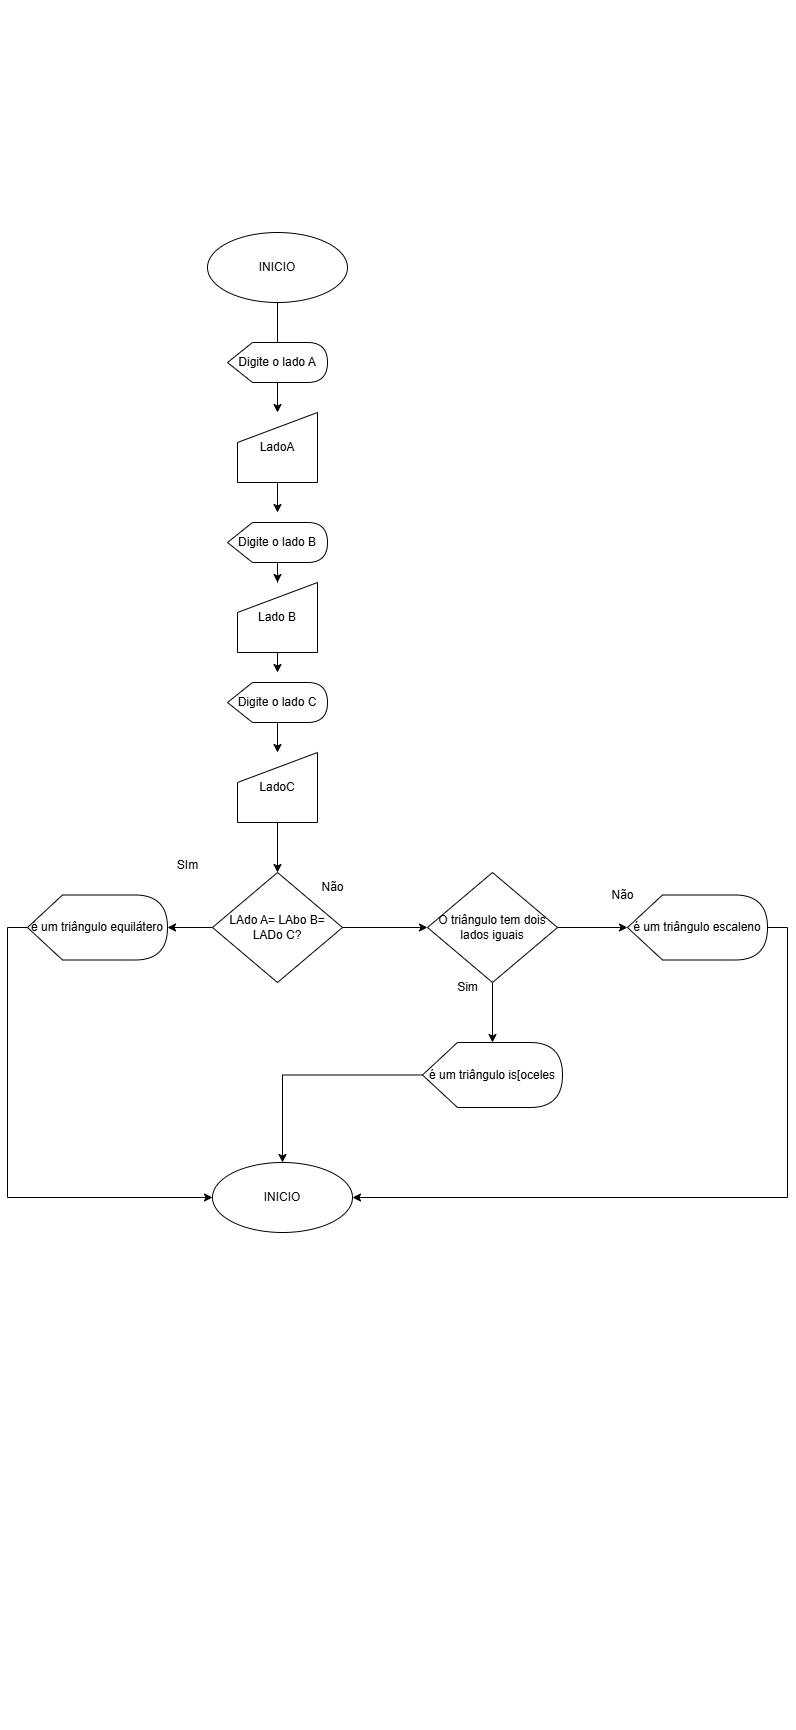

The diagram above was exported from draw.io. Its source (the exported page's mxGraphModel, read from the mxfile embedded in the PNG):
<mxGraphModel dx="1275" dy="1739" grid="1" gridSize="10" guides="1" tooltips="1" connect="1" arrows="1" fold="1" page="1" pageScale="1" pageWidth="827" pageHeight="1169" math="0" shadow="0">
  <root>
    <mxCell id="0" />
    <mxCell id="1" parent="0" />
    <mxCell id="d1mmJS1PCVHZmK48hkZe-15" value="" style="edgeStyle=orthogonalEdgeStyle;rounded=0;orthogonalLoop=1;jettySize=auto;html=1;" parent="1" source="rfKzSu8JKmWtJbTss_zb-1" target="d1mmJS1PCVHZmK48hkZe-2" edge="1">
      <mxGeometry relative="1" as="geometry" />
    </mxCell>
    <mxCell id="rfKzSu8JKmWtJbTss_zb-1" value="INICIO" style="ellipse;whiteSpace=wrap;html=1;" parent="1" vertex="1">
      <mxGeometry x="240" y="20" width="140" height="70" as="geometry" />
    </mxCell>
    <mxCell id="d1mmJS1PCVHZmK48hkZe-1" value="Digite o lado A" style="shape=display;whiteSpace=wrap;html=1;" parent="1" vertex="1">
      <mxGeometry x="260" y="130" width="100" height="40" as="geometry" />
    </mxCell>
    <mxCell id="d1mmJS1PCVHZmK48hkZe-16" value="" style="edgeStyle=orthogonalEdgeStyle;rounded=0;orthogonalLoop=1;jettySize=auto;html=1;" parent="1" source="d1mmJS1PCVHZmK48hkZe-2" edge="1">
      <mxGeometry relative="1" as="geometry">
        <mxPoint x="310" y="300" as="targetPoint" />
      </mxGeometry>
    </mxCell>
    <mxCell id="d1mmJS1PCVHZmK48hkZe-2" value="LadoA" style="shape=manualInput;whiteSpace=wrap;html=1;" parent="1" vertex="1">
      <mxGeometry x="270" y="200" width="80" height="70" as="geometry" />
    </mxCell>
    <mxCell id="d1mmJS1PCVHZmK48hkZe-17" value="" style="edgeStyle=orthogonalEdgeStyle;rounded=0;orthogonalLoop=1;jettySize=auto;html=1;" parent="1" source="d1mmJS1PCVHZmK48hkZe-3" target="d1mmJS1PCVHZmK48hkZe-4" edge="1">
      <mxGeometry relative="1" as="geometry" />
    </mxCell>
    <mxCell id="d1mmJS1PCVHZmK48hkZe-3" value="Digite o lado B" style="shape=display;whiteSpace=wrap;html=1;" parent="1" vertex="1">
      <mxGeometry x="260" y="310" width="100" height="40" as="geometry" />
    </mxCell>
    <mxCell id="d1mmJS1PCVHZmK48hkZe-18" value="" style="edgeStyle=orthogonalEdgeStyle;rounded=0;orthogonalLoop=1;jettySize=auto;html=1;" parent="1" source="d1mmJS1PCVHZmK48hkZe-4" edge="1">
      <mxGeometry relative="1" as="geometry">
        <mxPoint x="310" y="460" as="targetPoint" />
      </mxGeometry>
    </mxCell>
    <mxCell id="d1mmJS1PCVHZmK48hkZe-4" value="Lado B" style="shape=manualInput;whiteSpace=wrap;html=1;" parent="1" vertex="1">
      <mxGeometry x="270" y="370" width="80" height="70" as="geometry" />
    </mxCell>
    <mxCell id="d1mmJS1PCVHZmK48hkZe-19" value="" style="edgeStyle=orthogonalEdgeStyle;rounded=0;orthogonalLoop=1;jettySize=auto;html=1;" parent="1" source="d1mmJS1PCVHZmK48hkZe-5" target="d1mmJS1PCVHZmK48hkZe-6" edge="1">
      <mxGeometry relative="1" as="geometry" />
    </mxCell>
    <mxCell id="d1mmJS1PCVHZmK48hkZe-5" value="Digite o lado C" style="shape=display;whiteSpace=wrap;html=1;" parent="1" vertex="1">
      <mxGeometry x="260" y="470" width="100" height="40" as="geometry" />
    </mxCell>
    <mxCell id="d1mmJS1PCVHZmK48hkZe-20" value="" style="edgeStyle=orthogonalEdgeStyle;rounded=0;orthogonalLoop=1;jettySize=auto;html=1;" parent="1" source="d1mmJS1PCVHZmK48hkZe-6" target="d1mmJS1PCVHZmK48hkZe-7" edge="1">
      <mxGeometry relative="1" as="geometry" />
    </mxCell>
    <mxCell id="d1mmJS1PCVHZmK48hkZe-6" value="LadoC" style="shape=manualInput;whiteSpace=wrap;html=1;" parent="1" vertex="1">
      <mxGeometry x="270" y="540" width="80" height="70" as="geometry" />
    </mxCell>
    <mxCell id="d1mmJS1PCVHZmK48hkZe-21" value="" style="edgeStyle=orthogonalEdgeStyle;rounded=0;orthogonalLoop=1;jettySize=auto;html=1;" parent="1" source="d1mmJS1PCVHZmK48hkZe-7" target="d1mmJS1PCVHZmK48hkZe-8" edge="1">
      <mxGeometry relative="1" as="geometry" />
    </mxCell>
    <mxCell id="d1mmJS1PCVHZmK48hkZe-24" value="" style="edgeStyle=orthogonalEdgeStyle;rounded=0;orthogonalLoop=1;jettySize=auto;html=1;" parent="1" source="d1mmJS1PCVHZmK48hkZe-7" target="d1mmJS1PCVHZmK48hkZe-10" edge="1">
      <mxGeometry relative="1" as="geometry" />
    </mxCell>
    <mxCell id="d1mmJS1PCVHZmK48hkZe-7" value="LAdo A= LAbo B= LADo C?" style="rhombus;whiteSpace=wrap;html=1;" parent="1" vertex="1">
      <mxGeometry x="245" y="660" width="130" height="110" as="geometry" />
    </mxCell>
    <mxCell id="d1mmJS1PCVHZmK48hkZe-22" value="" style="edgeStyle=orthogonalEdgeStyle;rounded=0;orthogonalLoop=1;jettySize=auto;html=1;" parent="1" source="d1mmJS1PCVHZmK48hkZe-8" target="d1mmJS1PCVHZmK48hkZe-9" edge="1">
      <mxGeometry relative="1" as="geometry" />
    </mxCell>
    <mxCell id="d1mmJS1PCVHZmK48hkZe-23" value="" style="edgeStyle=orthogonalEdgeStyle;rounded=0;orthogonalLoop=1;jettySize=auto;html=1;" parent="1" source="d1mmJS1PCVHZmK48hkZe-8" target="d1mmJS1PCVHZmK48hkZe-11" edge="1">
      <mxGeometry relative="1" as="geometry" />
    </mxCell>
    <mxCell id="d1mmJS1PCVHZmK48hkZe-8" value="O triângulo tem dois lados iguais" style="rhombus;whiteSpace=wrap;html=1;" parent="1" vertex="1">
      <mxGeometry x="460" y="660" width="130" height="110" as="geometry" />
    </mxCell>
    <mxCell id="d1mmJS1PCVHZmK48hkZe-28" style="edgeStyle=orthogonalEdgeStyle;rounded=0;orthogonalLoop=1;jettySize=auto;html=1;exitX=1;exitY=0.5;exitDx=0;exitDy=0;exitPerimeter=0;entryX=1;entryY=0.5;entryDx=0;entryDy=0;" parent="1" source="d1mmJS1PCVHZmK48hkZe-9" target="d1mmJS1PCVHZmK48hkZe-12" edge="1">
      <mxGeometry relative="1" as="geometry" />
    </mxCell>
    <mxCell id="d1mmJS1PCVHZmK48hkZe-9" value="é um triângulo escaleno" style="shape=display;whiteSpace=wrap;html=1;" parent="1" vertex="1">
      <mxGeometry x="660" y="682.5" width="140" height="65" as="geometry" />
    </mxCell>
    <mxCell id="d1mmJS1PCVHZmK48hkZe-26" style="edgeStyle=orthogonalEdgeStyle;rounded=0;orthogonalLoop=1;jettySize=auto;html=1;exitX=0;exitY=0.5;exitDx=0;exitDy=0;exitPerimeter=0;entryX=0;entryY=0.5;entryDx=0;entryDy=0;" parent="1" source="d1mmJS1PCVHZmK48hkZe-10" target="d1mmJS1PCVHZmK48hkZe-12" edge="1">
      <mxGeometry relative="1" as="geometry" />
    </mxCell>
    <mxCell id="d1mmJS1PCVHZmK48hkZe-10" value="é um triângulo equilátero" style="shape=display;whiteSpace=wrap;html=1;" parent="1" vertex="1">
      <mxGeometry x="60" y="682.5" width="140" height="65" as="geometry" />
    </mxCell>
    <mxCell id="d1mmJS1PCVHZmK48hkZe-30" style="edgeStyle=orthogonalEdgeStyle;rounded=0;orthogonalLoop=1;jettySize=auto;html=1;exitX=0;exitY=0.5;exitDx=0;exitDy=0;exitPerimeter=0;" parent="1" source="d1mmJS1PCVHZmK48hkZe-11" target="d1mmJS1PCVHZmK48hkZe-12" edge="1">
      <mxGeometry relative="1" as="geometry" />
    </mxCell>
    <mxCell id="d1mmJS1PCVHZmK48hkZe-11" value="é um triângulo is[oceles" style="shape=display;whiteSpace=wrap;html=1;" parent="1" vertex="1">
      <mxGeometry x="455" y="830" width="140" height="65" as="geometry" />
    </mxCell>
    <mxCell id="d1mmJS1PCVHZmK48hkZe-12" value="INICIO" style="ellipse;whiteSpace=wrap;html=1;" parent="1" vertex="1">
      <mxGeometry x="245" y="950" width="140" height="70" as="geometry" />
    </mxCell>
    <mxCell id="d1mmJS1PCVHZmK48hkZe-13" value="SIm" style="text;html=1;align=center;verticalAlign=middle;resizable=0;points=[];autosize=1;strokeColor=none;fillColor=none;" parent="1" vertex="1">
      <mxGeometry x="200" y="638" width="40" height="30" as="geometry" />
    </mxCell>
    <mxCell id="d1mmJS1PCVHZmK48hkZe-14" value="&lt;br&gt;&lt;div&gt;&lt;br&gt;&lt;/div&gt;&lt;div&gt;&lt;br&gt;&lt;/div&gt;&lt;div&gt;&lt;br&gt;&lt;/div&gt;&lt;div&gt;&lt;br&gt;&lt;/div&gt;&lt;div&gt;&lt;br&gt;&lt;/div&gt;&lt;div&gt;&lt;br&gt;&lt;/div&gt;&lt;div&gt;&lt;br&gt;&lt;/div&gt;&lt;div&gt;&lt;br&gt;&lt;/div&gt;&lt;div&gt;&lt;br&gt;&lt;/div&gt;&lt;div&gt;&lt;br&gt;&lt;/div&gt;&lt;div&gt;&lt;br&gt;&lt;/div&gt;&lt;div&gt;&lt;br&gt;&lt;/div&gt;&lt;div&gt;&lt;br&gt;&lt;/div&gt;&lt;div&gt;&lt;br&gt;&lt;/div&gt;&lt;div&gt;&lt;br&gt;&lt;/div&gt;&lt;div&gt;&lt;br&gt;&lt;/div&gt;&lt;div&gt;&lt;br&gt;&lt;/div&gt;&lt;div&gt;&lt;br&gt;&lt;/div&gt;&lt;div&gt;&lt;br&gt;&lt;/div&gt;&lt;div&gt;&lt;br&gt;&lt;/div&gt;&lt;div&gt;&lt;br&gt;&lt;/div&gt;&lt;div&gt;&lt;br&gt;&lt;/div&gt;&lt;div&gt;&lt;br&gt;&lt;/div&gt;&lt;div&gt;&lt;br&gt;&lt;/div&gt;&lt;div&gt;&lt;br&gt;&lt;/div&gt;&lt;div&gt;&lt;br&gt;&lt;/div&gt;&lt;div&gt;&lt;br&gt;&lt;/div&gt;&lt;div&gt;&lt;br&gt;&lt;/div&gt;&lt;div&gt;&lt;br&gt;&lt;/div&gt;&lt;div&gt;&lt;br&gt;&lt;/div&gt;&lt;div&gt;&lt;br&gt;&lt;/div&gt;&lt;div&gt;&lt;br&gt;&lt;/div&gt;&lt;div&gt;&lt;br&gt;&lt;/div&gt;&lt;div&gt;&lt;br&gt;&lt;/div&gt;&lt;div&gt;&lt;br&gt;&lt;/div&gt;&lt;div&gt;&lt;br&gt;&lt;/div&gt;&lt;div&gt;&lt;br&gt;&lt;/div&gt;&lt;div&gt;&lt;br&gt;&lt;/div&gt;&lt;div&gt;&lt;br&gt;&lt;/div&gt;&lt;div&gt;&lt;br&gt;&lt;/div&gt;&lt;div&gt;&lt;br&gt;&lt;/div&gt;&lt;div&gt;&lt;br&gt;&lt;/div&gt;&lt;div&gt;&lt;br&gt;&lt;/div&gt;&lt;div&gt;&lt;br&gt;&lt;/div&gt;&lt;div&gt;&lt;br&gt;&lt;/div&gt;&lt;div&gt;&lt;br&gt;&lt;/div&gt;&lt;div&gt;&lt;br&gt;&lt;/div&gt;&lt;div&gt;&lt;br&gt;&lt;/div&gt;&lt;div&gt;&lt;br&gt;&lt;/div&gt;&lt;div&gt;&lt;br&gt;&lt;/div&gt;&lt;div&gt;&lt;br&gt;&lt;/div&gt;&lt;div&gt;&lt;br&gt;&lt;/div&gt;&lt;div&gt;&lt;br&gt;&lt;/div&gt;&lt;div&gt;&lt;br&gt;&lt;/div&gt;&lt;div&gt;&lt;br&gt;&lt;/div&gt;&lt;div&gt;&lt;br&gt;&lt;/div&gt;&lt;div&gt;&lt;br&gt;&lt;/div&gt;&lt;div&gt;&lt;br&gt;&lt;/div&gt;&lt;div&gt;&lt;br&gt;&lt;/div&gt;&lt;div&gt;&lt;br&gt;&lt;/div&gt;&lt;div&gt;&lt;br&gt;&lt;/div&gt;&lt;div&gt;&lt;br&gt;&lt;/div&gt;&lt;div&gt;&lt;br&gt;&lt;/div&gt;&lt;div&gt;&lt;br&gt;&lt;/div&gt;&lt;div&gt;&lt;br&gt;&lt;/div&gt;&lt;div&gt;&lt;br&gt;&lt;/div&gt;&lt;div&gt;&lt;br&gt;&lt;/div&gt;&lt;div&gt;&lt;br&gt;&lt;/div&gt;&lt;div&gt;&lt;br&gt;&lt;/div&gt;&lt;div&gt;&lt;br&gt;&lt;/div&gt;&lt;div&gt;&lt;br&gt;&lt;/div&gt;&lt;div&gt;&lt;br&gt;&lt;/div&gt;&lt;div&gt;&lt;br&gt;&lt;/div&gt;&lt;div&gt;&lt;br&gt;&lt;/div&gt;&lt;div&gt;&lt;br&gt;&lt;/div&gt;&lt;div&gt;&lt;br&gt;&lt;/div&gt;&lt;div&gt;&lt;br&gt;&lt;/div&gt;&lt;div&gt;&lt;br&gt;&lt;/div&gt;&lt;div&gt;&lt;br&gt;&lt;/div&gt;&lt;div&gt;&lt;br&gt;&lt;/div&gt;&lt;div&gt;&lt;br&gt;&lt;/div&gt;&lt;div&gt;&lt;br&gt;&lt;/div&gt;&lt;div&gt;&lt;br&gt;&lt;/div&gt;&lt;div&gt;&lt;br&gt;&lt;/div&gt;&lt;div&gt;&lt;br&gt;&lt;/div&gt;&lt;div&gt;&lt;br&gt;&lt;/div&gt;&lt;div&gt;&lt;br&gt;&lt;/div&gt;&lt;div&gt;&lt;br&gt;&lt;/div&gt;&lt;div&gt;&lt;br&gt;&lt;/div&gt;&lt;div&gt;&lt;br&gt;&lt;/div&gt;&lt;div&gt;&lt;br&gt;&lt;/div&gt;&lt;div&gt;&lt;br&gt;&lt;/div&gt;&lt;div&gt;&lt;br&gt;&lt;/div&gt;&lt;div&gt;&lt;br&gt;&lt;/div&gt;&lt;div&gt;&lt;br&gt;&lt;/div&gt;&lt;div&gt;&lt;br&gt;&lt;/div&gt;&lt;div&gt;&lt;br&gt;&lt;/div&gt;&lt;div&gt;&lt;br&gt;&lt;/div&gt;&lt;div&gt;&lt;br&gt;&lt;/div&gt;&lt;div&gt;&lt;br&gt;&lt;/div&gt;&lt;div&gt;&lt;br&gt;&lt;/div&gt;&lt;div&gt;&lt;br&gt;&lt;/div&gt;&lt;div&gt;&lt;br&gt;&lt;/div&gt;&lt;div&gt;&lt;br&gt;&lt;/div&gt;&lt;div&gt;&lt;br&gt;&lt;/div&gt;&lt;div&gt;&lt;br&gt;&lt;/div&gt;&lt;div&gt;&lt;br&gt;&lt;/div&gt;&lt;div&gt;&lt;br&gt;&lt;/div&gt;&lt;div&gt;&lt;br&gt;&lt;/div&gt;&lt;div&gt;&lt;br&gt;&lt;/div&gt;&lt;div&gt;&lt;br&gt;&lt;/div&gt;&lt;div&gt;&lt;br&gt;&lt;/div&gt;&lt;div&gt;&lt;br&gt;&lt;/div&gt;&lt;div&gt;&lt;br&gt;&lt;/div&gt;&lt;div&gt;&lt;br&gt;&lt;/div&gt;&lt;div&gt;&lt;br&gt;&lt;/div&gt;&lt;div&gt;&lt;br&gt;&lt;/div&gt;&lt;div&gt;&lt;br&gt;&lt;/div&gt;" style="text;html=1;align=center;verticalAlign=middle;resizable=0;points=[];autosize=1;strokeColor=none;fillColor=none;" parent="1" vertex="1">
      <mxGeometry x="390" y="-212" width="20" height="1730" as="geometry" />
    </mxCell>
    <mxCell id="d1mmJS1PCVHZmK48hkZe-31" value="Sim" style="text;html=1;align=center;verticalAlign=middle;resizable=0;points=[];autosize=1;strokeColor=none;fillColor=none;" parent="1" vertex="1">
      <mxGeometry x="480" y="760" width="40" height="30" as="geometry" />
    </mxCell>
    <mxCell id="d1mmJS1PCVHZmK48hkZe-32" value="Não" style="text;html=1;align=center;verticalAlign=middle;resizable=0;points=[];autosize=1;strokeColor=none;fillColor=none;" parent="1" vertex="1">
      <mxGeometry x="340" y="660" width="50" height="30" as="geometry" />
    </mxCell>
    <mxCell id="d1mmJS1PCVHZmK48hkZe-33" value="Não" style="text;html=1;align=center;verticalAlign=middle;resizable=0;points=[];autosize=1;strokeColor=none;fillColor=none;" parent="1" vertex="1">
      <mxGeometry x="630" y="668" width="50" height="30" as="geometry" />
    </mxCell>
  </root>
</mxGraphModel>